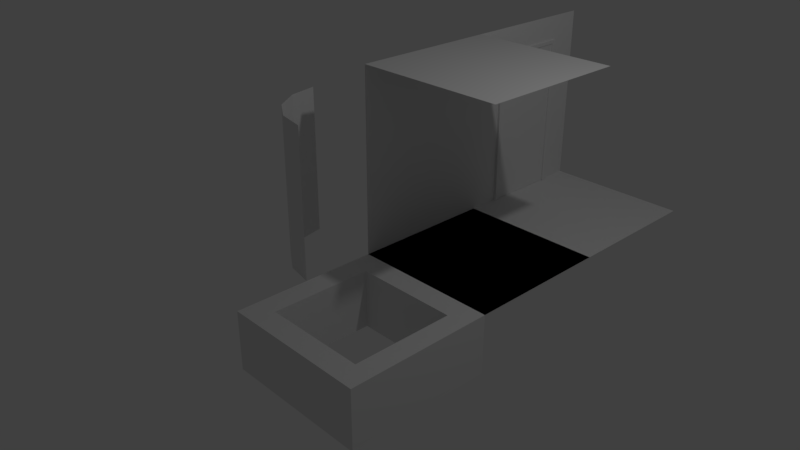 # Source: RoomBuilder.blend  (saved by Blender 2.78.0; exported with 4.5.12 LTS)
import bpy
from mathutils import Matrix  # noqa: F401  (used for matrix-valued properties, if any)

bpy.ops.wm.read_factory_settings(use_empty=True)
scene = bpy.context.scene
scene.name = 'Scene'

# ---- collections
col_collection_1 = bpy.data.collections.new('Collection 1'); scene.collection.children.link(col_collection_1)

# ---- materials (node trees are filled in below, after node groups)
mat_material = bpy.data.materials.new('Material')
mat_material.alpha_threshold = 0.0
mat_material.use_transparent_shadow = False
mat_material.roughness = 0.5
mat_material.line_color = (0.0, 0.0, 0.0, 1.0)

# ---- material node trees

# ---- world
world_world = bpy.data.worlds.new('World'); scene.world = world_world
world_world.color = (0.05088, 0.05088, 0.05088)
world_world.use_sun_shadow = False
world_world.sun_shadow_jitter_overblur = 0.0
world_world.cycles.sampling_method = 'MANUAL'

# ---- cameras
cam_camera = bpy.data.cameras.new('Camera')
cam_camera.clip_end = 100.0
cam_camera.lens = 35.0
cam_camera.sensor_width = 32.0
cam_camera.sensor_height = 18.0
cam_camera.ortho_scale = 7.314
cam_camera.dof.focus_distance = 0.0
cam_camera.dof.aperture_fstop = 128.0

# ---- lights
light_lamp = bpy.data.lights.new('Lamp', 'POINT')
light_lamp.transmission_factor = 0.0
light_lamp.cutoff_distance = 30.0
light_lamp.energy = 100.0
light_lamp.shadow_buffer_clip_start = 1.001
light_lamp.shadow_soft_size = 0.1
light_lamp.shadow_maximum_resolution = 0.006
light_lamp.use_absolute_resolution = True

# ---- meshes
me_cube_006 = bpy.data.meshes.new('Cube.006')
me_cube_006.from_pydata([(2.0, 4.0, 0.0), (2.0, 2.0, 0.0), (2.98e-08, 2.0, 0.0), (5.066e-07, 4.0, 0.0)], [], [(0, 3, 2, 1)])
me_cube_006.materials.append(mat_material)
me_cube_006.use_remesh_preserve_volume = False
me_cube_006.use_remesh_preserve_attributes = False
me_cube_006.use_mirror_vertex_groups = False
me_cube_006.update()
me_cube_005 = bpy.data.meshes.new('Cube.005')
me_cube_005.from_pydata([(0.0, 0.0, 0.0), (4.768e-07, 2.0, 0.0), (-1.192e-07, 2.384e-07, 2.5), (2.98e-07, 2.0, 2.5), (1.234e-07, 0.4272, 0.0), (-1.122e-08, 0.4272, 2.5), (3.585e-07, 1.578, 0.0), (1.945e-07, 1.578, 2.5), (-1.029e-07, 2.384e-07, 2.158), (3.225e-07, 2.0, 2.158), (7.206e-09, 0.4272, 2.158), (2.169e-07, 1.578, 2.158), (0.0431, 0.4269, 0.002554), (0.03885, 1.561, 0.002554), (0.02355, 0.4277, 2.156), (0.02355, 1.576, 2.156), (0.0431, 0.4269, 0.002554), (0.03885, 1.561, 0.002554), (0.02355, 0.4277, 2.156), (0.02355, 1.576, 2.156), (-0.02886, 0.4886, 2.109), (-0.02886, 0.4886, 0.0006623), (0.02355, 0.4891, 2.107), (0.0431, 0.4883, 0.0031), (0.0431, 0.4883, 0.0031), (0.03885, 1.501, 0.0031), (0.02355, 0.4891, 2.107), (0.02355, 1.515, 2.107), (-0.02886, 0.4272, 0.0), (-0.02886, 0.4272, 2.158), (-0.02886, 1.578, 0.0), (-0.02886, 1.578, 2.158), (-0.02886, 0.4886, 0.0006623), (-0.02886, 0.4886, 2.109), (-0.02886, 1.516, 0.0006623), (-0.02886, 1.516, 2.109)], [], [(11, 9, 3, 7), (8, 10, 5, 2), (10, 11, 7, 5), (11, 10, 14, 15), (0, 4, 10, 8), (6, 1, 9, 11), (6, 11, 15, 13), (10, 4, 12, 14), (15, 14, 18, 19), (13, 15, 19, 17), (14, 12, 16, 18), (17, 19, 27, 25), (19, 18, 26, 27), (11, 6, 30, 31), (18, 16, 24, 26), (25, 27, 35, 34), (25, 34, 30, 6, 17), (32, 33, 20, 21), (24, 16, 4, 28, 32), (31, 30, 34, 35), (29, 31, 35, 33), (28, 29, 33, 32), (10, 11, 31, 29), (4, 10, 29, 28), (24, 32, 21, 23), (33, 26, 22, 20), (26, 24, 23, 22), (26, 33, 35, 27), (23, 32, 33, 22)])
me_cube_005.materials.append(mat_material)
me_cube_005.use_remesh_preserve_volume = False
me_cube_005.use_remesh_preserve_attributes = False
me_cube_005.use_mirror_vertex_groups = False
me_cube_005.update()
me_cube_004 = bpy.data.meshes.new('Cube.004')
me_cube_004.from_pydata([(2.0, -2.384e-07, 0.0), (2.0, -2.0, 0.0), (2.98e-08, -2.0, 0.0), (5.066e-07, 0.0, 0.0), (2.0, -1.692, 0.0), (1.033e-07, -1.692, 0.0), (4.32e-07, -0.313, 0.0), (2.0, -0.313, 0.0), (1.713, -2.169e-07, 0.0), (1.713, -2.0, 0.0), (1.713, -1.692, 0.0), (1.713, -0.313, 0.0), (0.3116, -3.715e-08, 0.0), (0.3116, -2.0, 0.0), (0.3116, -1.692, 0.0), (0.3116, -0.313, 0.0), (2.0, -1.692, -0.8053), (2.0, -2.0, -0.8053), (0.3116, -3.715e-08, -0.8053), (5.066e-07, 0.0, -0.8053), (0.3116, -2.0, -0.8053), (2.98e-08, -2.0, -0.8053), (4.32e-07, -0.313, -0.8053), (2.0, -0.313, -0.8053), (1.033e-07, -1.692, -0.8053), (1.713, -1.692, -0.8053), (2.0, -2.384e-07, -0.8053), (1.713, -0.313, -0.8053), (1.713, -2.169e-07, -0.8053), (1.713, -2.0, -0.8053), (0.3116, -1.692, -0.8053), (0.3116, -0.313, -0.8053)], [], [(14, 5, 2, 13), (15, 6, 5, 14), (12, 3, 6, 15), (0, 8, 11, 7), (7, 11, 10, 4), (4, 10, 9, 1), (8, 12, 15, 11), (30, 20, 21, 24), (10, 14, 13, 9), (31, 30, 24, 22), (18, 31, 22, 19), (26, 23, 27, 28), (23, 16, 25, 27), (16, 17, 29, 25), (28, 27, 31, 18), (25, 29, 20, 30), (14, 30, 31, 15), (1, 17, 16, 4), (11, 27, 25, 10), (7, 23, 26, 0), (12, 18, 19, 3), (2, 21, 20, 13), (8, 28, 18, 12), (0, 26, 28, 8), (3, 19, 22, 6), (13, 20, 29, 9), (9, 29, 17, 1), (4, 16, 23, 7), (10, 25, 30, 14), (5, 24, 21, 2), (15, 31, 27, 11), (6, 22, 24, 5)])
me_cube_004.materials.append(mat_material)
me_cube_004.use_remesh_preserve_volume = False
me_cube_004.use_remesh_preserve_attributes = False
me_cube_004.use_mirror_vertex_groups = False
me_cube_004.update()
me_cylinder = bpy.data.meshes.new('Cylinder')
me_cylinder.from_pydata([(0.0, -1.0, 0.0), (0.0, -1.0, 2.0), (-0.3827, -0.9239, 0.0), (-0.3827, -0.9239, 2.0), (-0.7071, -0.7071, 0.0), (-0.7071, -0.7071, 2.0), (-0.9239, -0.3827, 0.0), (-0.9239, -0.3827, 2.0), (-1.0, 0.0, 0.0), (-1.0, 0.0, 2.0)], [], [(0, 1, 3, 2), (2, 3, 5, 4), (4, 5, 7, 6), (6, 7, 9, 8)])
me_cylinder.use_remesh_preserve_volume = False
me_cylinder.use_remesh_preserve_attributes = False
me_cylinder.use_mirror_vertex_groups = False
me_cylinder.update()
me_cube_003 = bpy.data.meshes.new('Cube.003')
me_cube_003.from_pydata([(0.0, 1.042, 0.0), (-4.75e-08, 1.042, 2.108), (0.0223, 1.043, 2.106), (0.03062, 1.042, 0.002438), (0.0, 0.0, 0.0), (0.03062, -0.0002828, 0.002438), (0.0223, 0.0005605, 2.106), (-4.75e-08, 0.0, 2.108)], [], [(5, 4, 0, 3), (3, 0, 1, 2), (2, 1, 7, 6), (6, 5, 3, 2), (4, 7, 1, 0), (4, 5, 6, 7)])
me_cube_003.materials.append(mat_material)
me_cube_003.use_remesh_preserve_volume = False
me_cube_003.use_remesh_preserve_attributes = False
me_cube_003.use_mirror_vertex_groups = False
me_cube_003.update()
me_cube_002 = bpy.data.meshes.new('Cube.002')
me_cube_002.from_pydata([(2.0, 2.0, 0.0), (2.0, -2.384e-07, 0.0), (2.98e-08, 0.0, 0.0), (5.066e-07, 2.0, 0.0), (2.0, 2.0, 0.0), (2.0, -2.384e-07, 0.0), (2.98e-08, 0.0, 0.0), (5.066e-07, 2.0, 0.0)], [], [(0, 3, 2, 1), (4, 7, 6, 5)])
me_cube_002.materials.append(mat_material)
me_cube_002.use_remesh_preserve_volume = False
me_cube_002.use_remesh_preserve_attributes = False
me_cube_002.use_mirror_vertex_groups = False
me_cube_002.update()
me_cube_001 = bpy.data.meshes.new('Cube.001')
me_cube_001.from_pydata([(2.0, 2.0, 2.5), (2.0, -7.153e-07, 2.5), (-8.941e-08, 2.384e-07, 2.5), (3.278e-07, 2.0, 2.5)], [], [(0, 1, 2, 3)])
me_cube_001.materials.append(mat_material)
me_cube_001.use_remesh_preserve_volume = False
me_cube_001.use_remesh_preserve_attributes = False
me_cube_001.use_mirror_vertex_groups = False
me_cube_001.update()
me_cube = bpy.data.meshes.new('Cube')
me_cube.from_pydata([(2.98e-08, 0.0, 0.0), (5.066e-07, 2.0, 0.0), (-8.941e-08, 2.384e-07, 2.5), (3.278e-07, 2.0, 2.5)], [], [(0, 1, 3, 2)])
me_cube.materials.append(mat_material)
me_cube.use_remesh_preserve_volume = False
me_cube.use_remesh_preserve_attributes = False
me_cube.use_mirror_vertex_groups = False
me_cube.update()

# ---- objects
ob_cube_006 = bpy.data.objects.new('Cube.006', me_cube_006)
ob_cube_005 = bpy.data.objects.new('Cube.005', me_cube_005)
ob_cube_004 = bpy.data.objects.new('Cube.004', me_cube_004)
ob_cylinder = bpy.data.objects.new('Cylinder', me_cylinder)
ob_cube_003 = bpy.data.objects.new('Cube.003', me_cube_003)
ob_cube_002 = bpy.data.objects.new('Cube.002', me_cube_002)
ob_cube_001 = bpy.data.objects.new('Cube.001', me_cube_001)
ob_cube = bpy.data.objects.new('Cube', me_cube)
ob_lamp = bpy.data.objects.new('Lamp', light_lamp)
ob_camera = bpy.data.objects.new('Camera', cam_camera)

# ---- transforms, parenting, visibility, modifiers, constraints
ob_cube_006.location = (-1.49e-07, -0.01616, 0.0)
ob_cube_006.lock_rotations_4d = False
ob_cube_006.empty_display_type = 'ARROWS'
ob_cube_006.lineart.crease_threshold = 0.0
ob_cube_005.location = (-1.192e-07, 1.984, 0.0)
ob_cube_005.lock_rotations_4d = False
ob_cube_005.empty_display_type = 'ARROWS'
ob_cube_005.lineart.crease_threshold = 0.0
ob_cube_004.location = (-1.49e-07, -0.01616, 0.0)
ob_cube_004.lock_rotations_4d = False
ob_cube_004.empty_display_type = 'ARROWS'
ob_cube_004.lineart.crease_threshold = 0.0
ob_cylinder.location = (0.002735, -0.01596, 0.0001182)
ob_cylinder.lineart.crease_threshold = 0.0
ob_cube_003.location = (-0.011, 2.457, 0.0001181)
ob_cube_003.lock_rotations_4d = False
ob_cube_003.empty_display_type = 'ARROWS'
ob_cube_003.lineart.crease_threshold = 0.0
ob_cube_002.location = (-1.49e-07, -0.01616, 0.0)
ob_cube_002.lock_rotations_4d = False
ob_cube_002.empty_display_type = 'ARROWS'
ob_cube_002.lineart.crease_threshold = 0.0
ob_cube_001.location = (-1.49e-07, -0.01616, 0.0)
ob_cube_001.lock_rotations_4d = False
ob_cube_001.empty_display_type = 'ARROWS'
ob_cube_001.lineart.crease_threshold = 0.0
ob_cube.location = (-1.49e-07, -0.01616, 0.0)
ob_cube.lock_rotations_4d = False
ob_cube.empty_display_type = 'ARROWS'
ob_cube.lineart.crease_threshold = 0.0
ob_lamp.location = (4.076, 1.005, 5.904)
ob_lamp.rotation_euler = (0.6503, 0.05522, 1.866)
ob_lamp.lock_rotations_4d = False
ob_lamp.empty_display_type = 'ARROWS'
ob_lamp.color = (0.0, 0.0, 0.0, 0.0)
ob_lamp.lineart.crease_threshold = 0.0
ob_camera.location = (7.481, -6.508, 5.344)
ob_camera.rotation_euler = (1.109, 0.0, 0.8149)
ob_camera.lock_rotations_4d = False
ob_camera.empty_display_type = 'ARROWS'
ob_camera.color = (0.0, 0.0, 0.0, 0.0)
ob_camera.display_type = 'WIRE'
ob_camera.lineart.crease_threshold = 0.0

# ---- collection membership
col_collection_1.objects.link(ob_cube_006)
col_collection_1.objects.link(ob_cube_005)
col_collection_1.objects.link(ob_cube_004)
col_collection_1.objects.link(ob_cylinder)
col_collection_1.objects.link(ob_cube_003)
col_collection_1.objects.link(ob_cube_002)
col_collection_1.objects.link(ob_cube_001)
col_collection_1.objects.link(ob_cube)
col_collection_1.objects.link(ob_lamp)
col_collection_1.objects.link(ob_camera)

# ---- scene / render settings (as saved in the file)
scene.camera = ob_camera
scene.frame_start = 1; scene.frame_end = 250; scene.frame_set(13)
scene.render.engine = 'BLENDER_EEVEE_NEXT'
scene.render.resolution_percentage = 50
scene.render.dither_intensity = 0.0
scene.cycles.use_denoising = False
scene.cycles.samples = 128
scene.cycles.sampling_pattern = 'TABULATED_SOBOL'
scene.cycles.light_sampling_threshold = 0.0
scene.cycles.use_adaptive_sampling = False
scene.cycles.use_light_tree = False
scene.cycles.blur_glossy = 0.0
scene.cycles.sample_clamp_indirect = 0.0
scene.view_settings.view_transform = 'Standard'
bpy.context.view_layer.update()
